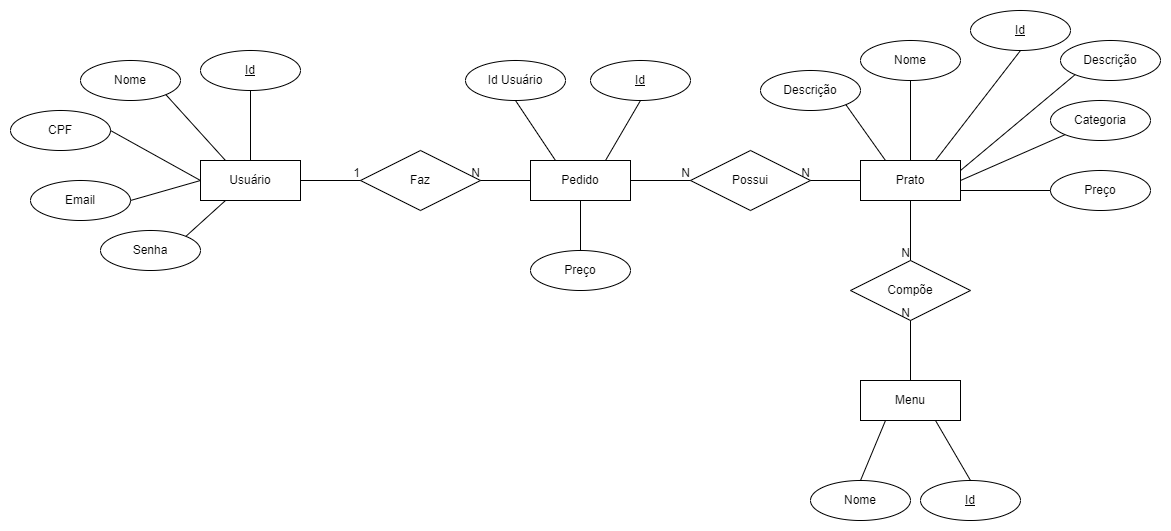

The diagram above was exported from draw.io. Its source (the exported page's mxGraphModel, read from the mxfile embedded in the PNG):
<mxGraphModel dx="2600" dy="1068" grid="1" gridSize="10" guides="1" tooltips="1" connect="1" arrows="1" fold="1" page="1" pageScale="1" pageWidth="850" pageHeight="1100" math="0" shadow="0">
  <root>
    <mxCell id="0" />
    <mxCell id="1" parent="0" />
    <mxCell id="CaChQFH6Kk8ohwbDj6RK-1" value="Usuário" style="whiteSpace=wrap;html=1;align=center;" vertex="1" parent="1">
      <mxGeometry x="60" y="280" width="100" height="40" as="geometry" />
    </mxCell>
    <mxCell id="CaChQFH6Kk8ohwbDj6RK-2" value="Pedido" style="whiteSpace=wrap;html=1;align=center;" vertex="1" parent="1">
      <mxGeometry x="390" y="280" width="100" height="40" as="geometry" />
    </mxCell>
    <mxCell id="CaChQFH6Kk8ohwbDj6RK-3" value="Prato" style="whiteSpace=wrap;html=1;align=center;" vertex="1" parent="1">
      <mxGeometry x="720" y="280" width="100" height="40" as="geometry" />
    </mxCell>
    <mxCell id="CaChQFH6Kk8ohwbDj6RK-5" value="Menu" style="whiteSpace=wrap;html=1;align=center;" vertex="1" parent="1">
      <mxGeometry x="720" y="500" width="100" height="40" as="geometry" />
    </mxCell>
    <mxCell id="CaChQFH6Kk8ohwbDj6RK-6" value="Faz" style="shape=rhombus;perimeter=rhombusPerimeter;whiteSpace=wrap;html=1;align=center;" vertex="1" parent="1">
      <mxGeometry x="220" y="270" width="120" height="60" as="geometry" />
    </mxCell>
    <mxCell id="CaChQFH6Kk8ohwbDj6RK-7" value="Possui" style="shape=rhombus;perimeter=rhombusPerimeter;whiteSpace=wrap;html=1;align=center;" vertex="1" parent="1">
      <mxGeometry x="550" y="270" width="120" height="60" as="geometry" />
    </mxCell>
    <mxCell id="CaChQFH6Kk8ohwbDj6RK-8" value="Compõe" style="shape=rhombus;perimeter=rhombusPerimeter;whiteSpace=wrap;html=1;align=center;" vertex="1" parent="1">
      <mxGeometry x="710" y="380" width="120" height="60" as="geometry" />
    </mxCell>
    <mxCell id="CaChQFH6Kk8ohwbDj6RK-19" value="Nome" style="ellipse;whiteSpace=wrap;html=1;align=center;" vertex="1" parent="1">
      <mxGeometry x="-60" y="180" width="100" height="40" as="geometry" />
    </mxCell>
    <mxCell id="CaChQFH6Kk8ohwbDj6RK-20" value="" style="endArrow=none;html=1;rounded=0;exitX=1;exitY=0.5;exitDx=0;exitDy=0;entryX=0;entryY=0.5;entryDx=0;entryDy=0;" edge="1" parent="1" source="CaChQFH6Kk8ohwbDj6RK-1" target="CaChQFH6Kk8ohwbDj6RK-6">
      <mxGeometry relative="1" as="geometry">
        <mxPoint x="340" y="400" as="sourcePoint" />
        <mxPoint x="500" y="400" as="targetPoint" />
      </mxGeometry>
    </mxCell>
    <mxCell id="CaChQFH6Kk8ohwbDj6RK-21" value="1" style="resizable=0;html=1;whiteSpace=wrap;align=right;verticalAlign=bottom;" connectable="0" vertex="1" parent="CaChQFH6Kk8ohwbDj6RK-20">
      <mxGeometry x="1" relative="1" as="geometry" />
    </mxCell>
    <mxCell id="CaChQFH6Kk8ohwbDj6RK-22" value="" style="endArrow=none;html=1;rounded=0;entryX=1;entryY=0.5;entryDx=0;entryDy=0;exitX=0;exitY=0.5;exitDx=0;exitDy=0;" edge="1" parent="1" source="CaChQFH6Kk8ohwbDj6RK-2" target="CaChQFH6Kk8ohwbDj6RK-6">
      <mxGeometry relative="1" as="geometry">
        <mxPoint x="340" y="400" as="sourcePoint" />
        <mxPoint x="500" y="400" as="targetPoint" />
      </mxGeometry>
    </mxCell>
    <mxCell id="CaChQFH6Kk8ohwbDj6RK-23" value="N" style="resizable=0;html=1;whiteSpace=wrap;align=right;verticalAlign=bottom;" connectable="0" vertex="1" parent="CaChQFH6Kk8ohwbDj6RK-22">
      <mxGeometry x="1" relative="1" as="geometry" />
    </mxCell>
    <mxCell id="CaChQFH6Kk8ohwbDj6RK-24" value="" style="endArrow=none;html=1;rounded=0;entryX=0;entryY=0.5;entryDx=0;entryDy=0;exitX=1;exitY=0.5;exitDx=0;exitDy=0;" edge="1" parent="1" source="CaChQFH6Kk8ohwbDj6RK-2" target="CaChQFH6Kk8ohwbDj6RK-7">
      <mxGeometry relative="1" as="geometry">
        <mxPoint x="340" y="400" as="sourcePoint" />
        <mxPoint x="500" y="400" as="targetPoint" />
      </mxGeometry>
    </mxCell>
    <mxCell id="CaChQFH6Kk8ohwbDj6RK-25" value="N" style="resizable=0;html=1;whiteSpace=wrap;align=right;verticalAlign=bottom;" connectable="0" vertex="1" parent="CaChQFH6Kk8ohwbDj6RK-24">
      <mxGeometry x="1" relative="1" as="geometry" />
    </mxCell>
    <mxCell id="CaChQFH6Kk8ohwbDj6RK-26" value="" style="endArrow=none;html=1;rounded=0;entryX=1;entryY=0.5;entryDx=0;entryDy=0;exitX=0;exitY=0.5;exitDx=0;exitDy=0;" edge="1" parent="1" source="CaChQFH6Kk8ohwbDj6RK-3" target="CaChQFH6Kk8ohwbDj6RK-7">
      <mxGeometry relative="1" as="geometry">
        <mxPoint x="460" y="450" as="sourcePoint" />
        <mxPoint x="620" y="450" as="targetPoint" />
      </mxGeometry>
    </mxCell>
    <mxCell id="CaChQFH6Kk8ohwbDj6RK-27" value="N" style="resizable=0;html=1;whiteSpace=wrap;align=right;verticalAlign=bottom;" connectable="0" vertex="1" parent="CaChQFH6Kk8ohwbDj6RK-26">
      <mxGeometry x="1" relative="1" as="geometry" />
    </mxCell>
    <mxCell id="CaChQFH6Kk8ohwbDj6RK-28" value="" style="endArrow=none;html=1;rounded=0;entryX=0.5;entryY=0;entryDx=0;entryDy=0;exitX=0.5;exitY=1;exitDx=0;exitDy=0;" edge="1" parent="1" source="CaChQFH6Kk8ohwbDj6RK-3" target="CaChQFH6Kk8ohwbDj6RK-8">
      <mxGeometry relative="1" as="geometry">
        <mxPoint x="340" y="400" as="sourcePoint" />
        <mxPoint x="550" y="430" as="targetPoint" />
      </mxGeometry>
    </mxCell>
    <mxCell id="CaChQFH6Kk8ohwbDj6RK-29" value="N" style="resizable=0;html=1;whiteSpace=wrap;align=right;verticalAlign=bottom;" connectable="0" vertex="1" parent="CaChQFH6Kk8ohwbDj6RK-28">
      <mxGeometry x="1" relative="1" as="geometry" />
    </mxCell>
    <mxCell id="CaChQFH6Kk8ohwbDj6RK-30" value="" style="endArrow=none;html=1;rounded=0;entryX=0.5;entryY=1;entryDx=0;entryDy=0;exitX=0.5;exitY=0;exitDx=0;exitDy=0;" edge="1" parent="1" source="CaChQFH6Kk8ohwbDj6RK-5" target="CaChQFH6Kk8ohwbDj6RK-8">
      <mxGeometry relative="1" as="geometry">
        <mxPoint x="340" y="400" as="sourcePoint" />
        <mxPoint x="500" y="400" as="targetPoint" />
      </mxGeometry>
    </mxCell>
    <mxCell id="CaChQFH6Kk8ohwbDj6RK-31" value="N" style="resizable=0;html=1;whiteSpace=wrap;align=right;verticalAlign=bottom;" connectable="0" vertex="1" parent="CaChQFH6Kk8ohwbDj6RK-30">
      <mxGeometry x="1" relative="1" as="geometry" />
    </mxCell>
    <mxCell id="CaChQFH6Kk8ohwbDj6RK-32" value="&lt;u&gt;Id&lt;/u&gt;" style="ellipse;whiteSpace=wrap;html=1;align=center;" vertex="1" parent="1">
      <mxGeometry x="60" y="170" width="100" height="40" as="geometry" />
    </mxCell>
    <mxCell id="CaChQFH6Kk8ohwbDj6RK-33" value="CPF" style="ellipse;whiteSpace=wrap;html=1;align=center;" vertex="1" parent="1">
      <mxGeometry x="-130" y="230" width="100" height="40" as="geometry" />
    </mxCell>
    <mxCell id="CaChQFH6Kk8ohwbDj6RK-34" value="Email" style="ellipse;whiteSpace=wrap;html=1;align=center;" vertex="1" parent="1">
      <mxGeometry x="-110" y="300" width="100" height="40" as="geometry" />
    </mxCell>
    <mxCell id="CaChQFH6Kk8ohwbDj6RK-35" value="Senha" style="ellipse;whiteSpace=wrap;html=1;align=center;" vertex="1" parent="1">
      <mxGeometry x="-40" y="350" width="100" height="40" as="geometry" />
    </mxCell>
    <mxCell id="CaChQFH6Kk8ohwbDj6RK-37" value="" style="endArrow=none;html=1;rounded=0;entryX=0.5;entryY=1;entryDx=0;entryDy=0;exitX=0.5;exitY=0;exitDx=0;exitDy=0;" edge="1" parent="1" source="CaChQFH6Kk8ohwbDj6RK-1" target="CaChQFH6Kk8ohwbDj6RK-32">
      <mxGeometry relative="1" as="geometry">
        <mxPoint x="340" y="400" as="sourcePoint" />
        <mxPoint x="500" y="400" as="targetPoint" />
      </mxGeometry>
    </mxCell>
    <mxCell id="CaChQFH6Kk8ohwbDj6RK-38" value="" style="endArrow=none;html=1;rounded=0;exitX=0.25;exitY=0;exitDx=0;exitDy=0;entryX=1;entryY=1;entryDx=0;entryDy=0;" edge="1" parent="1" source="CaChQFH6Kk8ohwbDj6RK-1" target="CaChQFH6Kk8ohwbDj6RK-19">
      <mxGeometry relative="1" as="geometry">
        <mxPoint x="120" y="290" as="sourcePoint" />
        <mxPoint x="40" y="270" as="targetPoint" />
      </mxGeometry>
    </mxCell>
    <mxCell id="CaChQFH6Kk8ohwbDj6RK-39" value="" style="endArrow=none;html=1;rounded=0;entryX=1;entryY=0.5;entryDx=0;entryDy=0;exitX=0;exitY=0.5;exitDx=0;exitDy=0;" edge="1" parent="1" source="CaChQFH6Kk8ohwbDj6RK-1" target="CaChQFH6Kk8ohwbDj6RK-33">
      <mxGeometry relative="1" as="geometry">
        <mxPoint x="130" y="300" as="sourcePoint" />
        <mxPoint x="170" y="230" as="targetPoint" />
      </mxGeometry>
    </mxCell>
    <mxCell id="CaChQFH6Kk8ohwbDj6RK-40" value="" style="endArrow=none;html=1;rounded=0;entryX=1;entryY=0.5;entryDx=0;entryDy=0;exitX=0;exitY=0.5;exitDx=0;exitDy=0;" edge="1" parent="1" source="CaChQFH6Kk8ohwbDj6RK-1" target="CaChQFH6Kk8ohwbDj6RK-34">
      <mxGeometry relative="1" as="geometry">
        <mxPoint x="140" y="310" as="sourcePoint" />
        <mxPoint x="180" y="240" as="targetPoint" />
      </mxGeometry>
    </mxCell>
    <mxCell id="CaChQFH6Kk8ohwbDj6RK-41" value="" style="endArrow=none;html=1;rounded=0;entryX=0.25;entryY=1;entryDx=0;entryDy=0;exitX=1;exitY=0;exitDx=0;exitDy=0;" edge="1" parent="1" source="CaChQFH6Kk8ohwbDj6RK-35" target="CaChQFH6Kk8ohwbDj6RK-1">
      <mxGeometry relative="1" as="geometry">
        <mxPoint x="150" y="320" as="sourcePoint" />
        <mxPoint x="190" y="250" as="targetPoint" />
      </mxGeometry>
    </mxCell>
    <mxCell id="CaChQFH6Kk8ohwbDj6RK-42" value="Id Usuário" style="ellipse;whiteSpace=wrap;html=1;align=center;" vertex="1" parent="1">
      <mxGeometry x="325" y="180" width="100" height="40" as="geometry" />
    </mxCell>
    <mxCell id="CaChQFH6Kk8ohwbDj6RK-43" value="&lt;u&gt;Id&lt;/u&gt;" style="ellipse;whiteSpace=wrap;html=1;align=center;" vertex="1" parent="1">
      <mxGeometry x="450" y="180" width="100" height="40" as="geometry" />
    </mxCell>
    <mxCell id="CaChQFH6Kk8ohwbDj6RK-48" value="Preço" style="ellipse;whiteSpace=wrap;html=1;align=center;" vertex="1" parent="1">
      <mxGeometry x="390" y="370" width="100" height="40" as="geometry" />
    </mxCell>
    <mxCell id="CaChQFH6Kk8ohwbDj6RK-49" value="" style="endArrow=none;html=1;rounded=0;entryX=0.5;entryY=1;entryDx=0;entryDy=0;exitX=0.5;exitY=0;exitDx=0;exitDy=0;" edge="1" parent="1" source="CaChQFH6Kk8ohwbDj6RK-48" target="CaChQFH6Kk8ohwbDj6RK-2">
      <mxGeometry relative="1" as="geometry">
        <mxPoint x="260" y="380" as="sourcePoint" />
        <mxPoint x="420" y="380" as="targetPoint" />
      </mxGeometry>
    </mxCell>
    <mxCell id="CaChQFH6Kk8ohwbDj6RK-51" value="" style="endArrow=none;html=1;rounded=0;exitX=0.5;exitY=1;exitDx=0;exitDy=0;entryX=0.25;entryY=0;entryDx=0;entryDy=0;" edge="1" parent="1" source="CaChQFH6Kk8ohwbDj6RK-42" target="CaChQFH6Kk8ohwbDj6RK-2">
      <mxGeometry relative="1" as="geometry">
        <mxPoint x="260" y="380" as="sourcePoint" />
        <mxPoint x="420" y="380" as="targetPoint" />
      </mxGeometry>
    </mxCell>
    <mxCell id="CaChQFH6Kk8ohwbDj6RK-52" value="" style="endArrow=none;html=1;rounded=0;exitX=0.5;exitY=1;exitDx=0;exitDy=0;entryX=0.75;entryY=0;entryDx=0;entryDy=0;" edge="1" parent="1" source="CaChQFH6Kk8ohwbDj6RK-43" target="CaChQFH6Kk8ohwbDj6RK-2">
      <mxGeometry relative="1" as="geometry">
        <mxPoint x="260" y="380" as="sourcePoint" />
        <mxPoint x="420" y="380" as="targetPoint" />
      </mxGeometry>
    </mxCell>
    <mxCell id="CaChQFH6Kk8ohwbDj6RK-53" value="Nome" style="ellipse;whiteSpace=wrap;html=1;align=center;" vertex="1" parent="1">
      <mxGeometry x="720" y="160" width="100" height="40" as="geometry" />
    </mxCell>
    <mxCell id="CaChQFH6Kk8ohwbDj6RK-54" value="&lt;u&gt;Id&lt;/u&gt;" style="ellipse;whiteSpace=wrap;html=1;align=center;" vertex="1" parent="1">
      <mxGeometry x="830" y="130" width="100" height="40" as="geometry" />
    </mxCell>
    <mxCell id="CaChQFH6Kk8ohwbDj6RK-57" value="Descrição" style="ellipse;whiteSpace=wrap;html=1;align=center;" vertex="1" parent="1">
      <mxGeometry x="920" y="160" width="100" height="40" as="geometry" />
    </mxCell>
    <mxCell id="CaChQFH6Kk8ohwbDj6RK-58" value="Descrição" style="ellipse;whiteSpace=wrap;html=1;align=center;" vertex="1" parent="1">
      <mxGeometry x="620" y="190" width="100" height="40" as="geometry" />
    </mxCell>
    <mxCell id="CaChQFH6Kk8ohwbDj6RK-59" value="Preço" style="ellipse;whiteSpace=wrap;html=1;align=center;" vertex="1" parent="1">
      <mxGeometry x="910" y="290" width="100" height="40" as="geometry" />
    </mxCell>
    <mxCell id="CaChQFH6Kk8ohwbDj6RK-60" value="Categoria" style="ellipse;whiteSpace=wrap;html=1;align=center;" vertex="1" parent="1">
      <mxGeometry x="910" y="220" width="100" height="40" as="geometry" />
    </mxCell>
    <mxCell id="CaChQFH6Kk8ohwbDj6RK-63" value="" style="endArrow=none;html=1;rounded=0;exitX=1;exitY=1;exitDx=0;exitDy=0;entryX=0.25;entryY=0;entryDx=0;entryDy=0;" edge="1" parent="1" source="CaChQFH6Kk8ohwbDj6RK-58" target="CaChQFH6Kk8ohwbDj6RK-3">
      <mxGeometry relative="1" as="geometry">
        <mxPoint x="540" y="340" as="sourcePoint" />
        <mxPoint x="700" y="340" as="targetPoint" />
      </mxGeometry>
    </mxCell>
    <mxCell id="CaChQFH6Kk8ohwbDj6RK-65" value="" style="endArrow=none;html=1;rounded=0;exitX=0.5;exitY=1;exitDx=0;exitDy=0;entryX=0.5;entryY=0;entryDx=0;entryDy=0;" edge="1" parent="1" source="CaChQFH6Kk8ohwbDj6RK-53" target="CaChQFH6Kk8ohwbDj6RK-3">
      <mxGeometry relative="1" as="geometry">
        <mxPoint x="540" y="340" as="sourcePoint" />
        <mxPoint x="700" y="340" as="targetPoint" />
      </mxGeometry>
    </mxCell>
    <mxCell id="CaChQFH6Kk8ohwbDj6RK-66" value="" style="endArrow=none;html=1;rounded=0;exitX=0.5;exitY=1;exitDx=0;exitDy=0;entryX=0.75;entryY=0;entryDx=0;entryDy=0;" edge="1" parent="1" source="CaChQFH6Kk8ohwbDj6RK-54" target="CaChQFH6Kk8ohwbDj6RK-3">
      <mxGeometry relative="1" as="geometry">
        <mxPoint x="540" y="340" as="sourcePoint" />
        <mxPoint x="700" y="340" as="targetPoint" />
      </mxGeometry>
    </mxCell>
    <mxCell id="CaChQFH6Kk8ohwbDj6RK-68" value="" style="endArrow=none;html=1;rounded=0;entryX=0;entryY=1;entryDx=0;entryDy=0;exitX=1;exitY=0.25;exitDx=0;exitDy=0;" edge="1" parent="1" source="CaChQFH6Kk8ohwbDj6RK-3" target="CaChQFH6Kk8ohwbDj6RK-57">
      <mxGeometry relative="1" as="geometry">
        <mxPoint x="540" y="340" as="sourcePoint" />
        <mxPoint x="700" y="340" as="targetPoint" />
      </mxGeometry>
    </mxCell>
    <mxCell id="CaChQFH6Kk8ohwbDj6RK-69" value="" style="endArrow=none;html=1;rounded=0;entryX=0;entryY=1;entryDx=0;entryDy=0;exitX=1;exitY=0.5;exitDx=0;exitDy=0;" edge="1" parent="1" source="CaChQFH6Kk8ohwbDj6RK-3" target="CaChQFH6Kk8ohwbDj6RK-60">
      <mxGeometry relative="1" as="geometry">
        <mxPoint x="540" y="340" as="sourcePoint" />
        <mxPoint x="700" y="340" as="targetPoint" />
      </mxGeometry>
    </mxCell>
    <mxCell id="CaChQFH6Kk8ohwbDj6RK-70" value="" style="endArrow=none;html=1;rounded=0;entryX=0;entryY=0.5;entryDx=0;entryDy=0;exitX=1;exitY=0.75;exitDx=0;exitDy=0;" edge="1" parent="1" source="CaChQFH6Kk8ohwbDj6RK-3" target="CaChQFH6Kk8ohwbDj6RK-59">
      <mxGeometry relative="1" as="geometry">
        <mxPoint x="540" y="340" as="sourcePoint" />
        <mxPoint x="700" y="340" as="targetPoint" />
      </mxGeometry>
    </mxCell>
    <mxCell id="CaChQFH6Kk8ohwbDj6RK-71" value="Nome" style="ellipse;whiteSpace=wrap;html=1;align=center;" vertex="1" parent="1">
      <mxGeometry x="670" y="600" width="100" height="40" as="geometry" />
    </mxCell>
    <mxCell id="CaChQFH6Kk8ohwbDj6RK-72" value="&lt;u&gt;Id&lt;/u&gt;" style="ellipse;whiteSpace=wrap;html=1;align=center;" vertex="1" parent="1">
      <mxGeometry x="780" y="600" width="100" height="40" as="geometry" />
    </mxCell>
    <mxCell id="CaChQFH6Kk8ohwbDj6RK-73" value="" style="endArrow=none;html=1;rounded=0;entryX=0.25;entryY=1;entryDx=0;entryDy=0;exitX=0.5;exitY=0;exitDx=0;exitDy=0;" edge="1" parent="1" source="CaChQFH6Kk8ohwbDj6RK-71" target="CaChQFH6Kk8ohwbDj6RK-5">
      <mxGeometry relative="1" as="geometry">
        <mxPoint x="540" y="460" as="sourcePoint" />
        <mxPoint x="700" y="460" as="targetPoint" />
      </mxGeometry>
    </mxCell>
    <mxCell id="CaChQFH6Kk8ohwbDj6RK-77" value="" style="endArrow=none;html=1;rounded=0;entryX=0.75;entryY=1;entryDx=0;entryDy=0;exitX=0.5;exitY=0;exitDx=0;exitDy=0;" edge="1" parent="1" source="CaChQFH6Kk8ohwbDj6RK-72" target="CaChQFH6Kk8ohwbDj6RK-5">
      <mxGeometry relative="1" as="geometry">
        <mxPoint x="540" y="460" as="sourcePoint" />
        <mxPoint x="700" y="460" as="targetPoint" />
      </mxGeometry>
    </mxCell>
  </root>
</mxGraphModel>